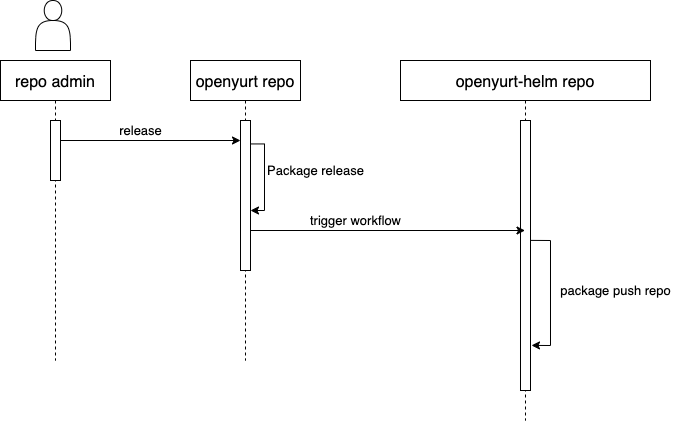

The diagram above was exported from draw.io. Its source (the exported page's mxGraphModel, read from the mxfile embedded in the PNG):
<mxGraphModel dx="1298" dy="945" grid="1" gridSize="10" guides="1" tooltips="1" connect="1" arrows="1" fold="1" page="1" pageScale="1" pageWidth="850" pageHeight="1100" math="0" shadow="0">
  <root>
    <mxCell id="0" />
    <mxCell id="1" parent="0" />
    <mxCell id="3nuBFxr9cyL0pnOWT2aG-1" value="openyurt repo" style="shape=umlLifeline;perimeter=lifelinePerimeter;container=1;collapsible=0;recursiveResize=0;rounded=0;shadow=0;strokeWidth=1;fontSize=16;" parent="1" vertex="1">
      <mxGeometry x="290" y="80" width="110" height="300" as="geometry" />
    </mxCell>
    <mxCell id="3nuBFxr9cyL0pnOWT2aG-2" value="" style="points=[];perimeter=orthogonalPerimeter;rounded=0;shadow=0;strokeWidth=1;" parent="3nuBFxr9cyL0pnOWT2aG-1" vertex="1">
      <mxGeometry x="50" y="60" width="10" height="150" as="geometry" />
    </mxCell>
    <mxCell id="RxNCa3fJmer6M17QQbHg-28" value="" style="endArrow=classic;html=1;rounded=0;fontSize=13;entryX=1;entryY=0.6;entryDx=0;entryDy=0;entryPerimeter=0;" edge="1" parent="3nuBFxr9cyL0pnOWT2aG-1" target="3nuBFxr9cyL0pnOWT2aG-2">
      <mxGeometry width="50" height="50" relative="1" as="geometry">
        <mxPoint x="60" y="83.44" as="sourcePoint" />
        <mxPoint x="60" y="186.5599999999999" as="targetPoint" />
        <Array as="points">
          <mxPoint x="74" y="83.44" />
          <mxPoint x="74" y="150" />
        </Array>
      </mxGeometry>
    </mxCell>
    <mxCell id="3nuBFxr9cyL0pnOWT2aG-5" value="openyurt-helm repo" style="shape=umlLifeline;perimeter=lifelinePerimeter;container=1;collapsible=0;recursiveResize=0;rounded=0;shadow=0;strokeWidth=1;fontSize=16;" parent="1" vertex="1">
      <mxGeometry x="500" y="80" width="250" height="360" as="geometry" />
    </mxCell>
    <mxCell id="3nuBFxr9cyL0pnOWT2aG-6" value="" style="points=[];perimeter=orthogonalPerimeter;rounded=0;shadow=0;strokeWidth=1;" parent="3nuBFxr9cyL0pnOWT2aG-5" vertex="1">
      <mxGeometry x="120" y="60" width="10" height="270" as="geometry" />
    </mxCell>
    <mxCell id="RxNCa3fJmer6M17QQbHg-26" value="package push repo" style="text;html=1;resizable=0;autosize=1;align=center;verticalAlign=middle;points=[];fillColor=none;strokeColor=none;rounded=0;fontSize=13;" vertex="1" parent="3nuBFxr9cyL0pnOWT2aG-5">
      <mxGeometry x="150" y="220" width="130" height="20" as="geometry" />
    </mxCell>
    <mxCell id="RxNCa3fJmer6M17QQbHg-30" value="" style="endArrow=classic;html=1;rounded=0;fontSize=13;entryX=1.1;entryY=0.833;entryDx=0;entryDy=0;entryPerimeter=0;exitX=1;exitY=0.444;exitDx=0;exitDy=0;exitPerimeter=0;" edge="1" parent="3nuBFxr9cyL0pnOWT2aG-5" source="3nuBFxr9cyL0pnOWT2aG-6" target="3nuBFxr9cyL0pnOWT2aG-6">
      <mxGeometry width="50" height="50" relative="1" as="geometry">
        <mxPoint x="96" y="110" as="sourcePoint" />
        <mxPoint x="96" y="232.26" as="targetPoint" />
        <Array as="points">
          <mxPoint x="150" y="180" />
          <mxPoint x="150" y="285" />
        </Array>
      </mxGeometry>
    </mxCell>
    <mxCell id="RxNCa3fJmer6M17QQbHg-9" value="repo admin" style="shape=umlLifeline;perimeter=lifelinePerimeter;container=1;collapsible=0;recursiveResize=0;rounded=0;shadow=0;strokeWidth=1;fontSize=16;" vertex="1" parent="1">
      <mxGeometry x="100" y="80" width="110" height="300" as="geometry" />
    </mxCell>
    <mxCell id="RxNCa3fJmer6M17QQbHg-12" value="" style="points=[];perimeter=orthogonalPerimeter;rounded=0;shadow=0;strokeWidth=1;" vertex="1" parent="RxNCa3fJmer6M17QQbHg-9">
      <mxGeometry x="50" y="60" width="10" height="60" as="geometry" />
    </mxCell>
    <mxCell id="RxNCa3fJmer6M17QQbHg-13" value="" style="endArrow=classic;html=1;rounded=0;fontSize=13;exitX=1.1;exitY=0.617;exitDx=0;exitDy=0;exitPerimeter=0;" edge="1" parent="1">
      <mxGeometry width="50" height="50" relative="1" as="geometry">
        <mxPoint x="160" y="159.99999999999997" as="sourcePoint" />
        <mxPoint x="340" y="160" as="targetPoint" />
      </mxGeometry>
    </mxCell>
    <mxCell id="RxNCa3fJmer6M17QQbHg-14" value="release" style="text;html=1;resizable=0;autosize=1;align=center;verticalAlign=middle;points=[];fillColor=none;strokeColor=none;rounded=0;fontSize=13;" vertex="1" parent="1">
      <mxGeometry x="210" y="140" width="60" height="20" as="geometry" />
    </mxCell>
    <mxCell id="RxNCa3fJmer6M17QQbHg-20" value="Package release" style="text;html=1;resizable=0;autosize=1;align=center;verticalAlign=middle;points=[];fillColor=none;strokeColor=none;rounded=0;fontSize=13;" vertex="1" parent="1">
      <mxGeometry x="360" y="180" width="110" height="20" as="geometry" />
    </mxCell>
    <mxCell id="RxNCa3fJmer6M17QQbHg-27" value="" style="shape=actor;whiteSpace=wrap;html=1;fontSize=13;" vertex="1" parent="1">
      <mxGeometry x="135" y="20" width="35" height="50" as="geometry" />
    </mxCell>
    <mxCell id="RxNCa3fJmer6M17QQbHg-31" value="" style="endArrow=classic;html=1;rounded=0;fontSize=13;exitX=1.1;exitY=0.617;exitDx=0;exitDy=0;exitPerimeter=0;" edge="1" parent="1" target="3nuBFxr9cyL0pnOWT2aG-5">
      <mxGeometry width="50" height="50" relative="1" as="geometry">
        <mxPoint x="350" y="250" as="sourcePoint" />
        <mxPoint x="530" y="250" as="targetPoint" />
      </mxGeometry>
    </mxCell>
    <mxCell id="RxNCa3fJmer6M17QQbHg-32" value="trigger workflow" style="text;html=1;resizable=0;autosize=1;align=center;verticalAlign=middle;points=[];fillColor=none;strokeColor=none;rounded=0;fontSize=13;" vertex="1" parent="1">
      <mxGeometry x="400" y="230" width="110" height="20" as="geometry" />
    </mxCell>
  </root>
</mxGraphModel>